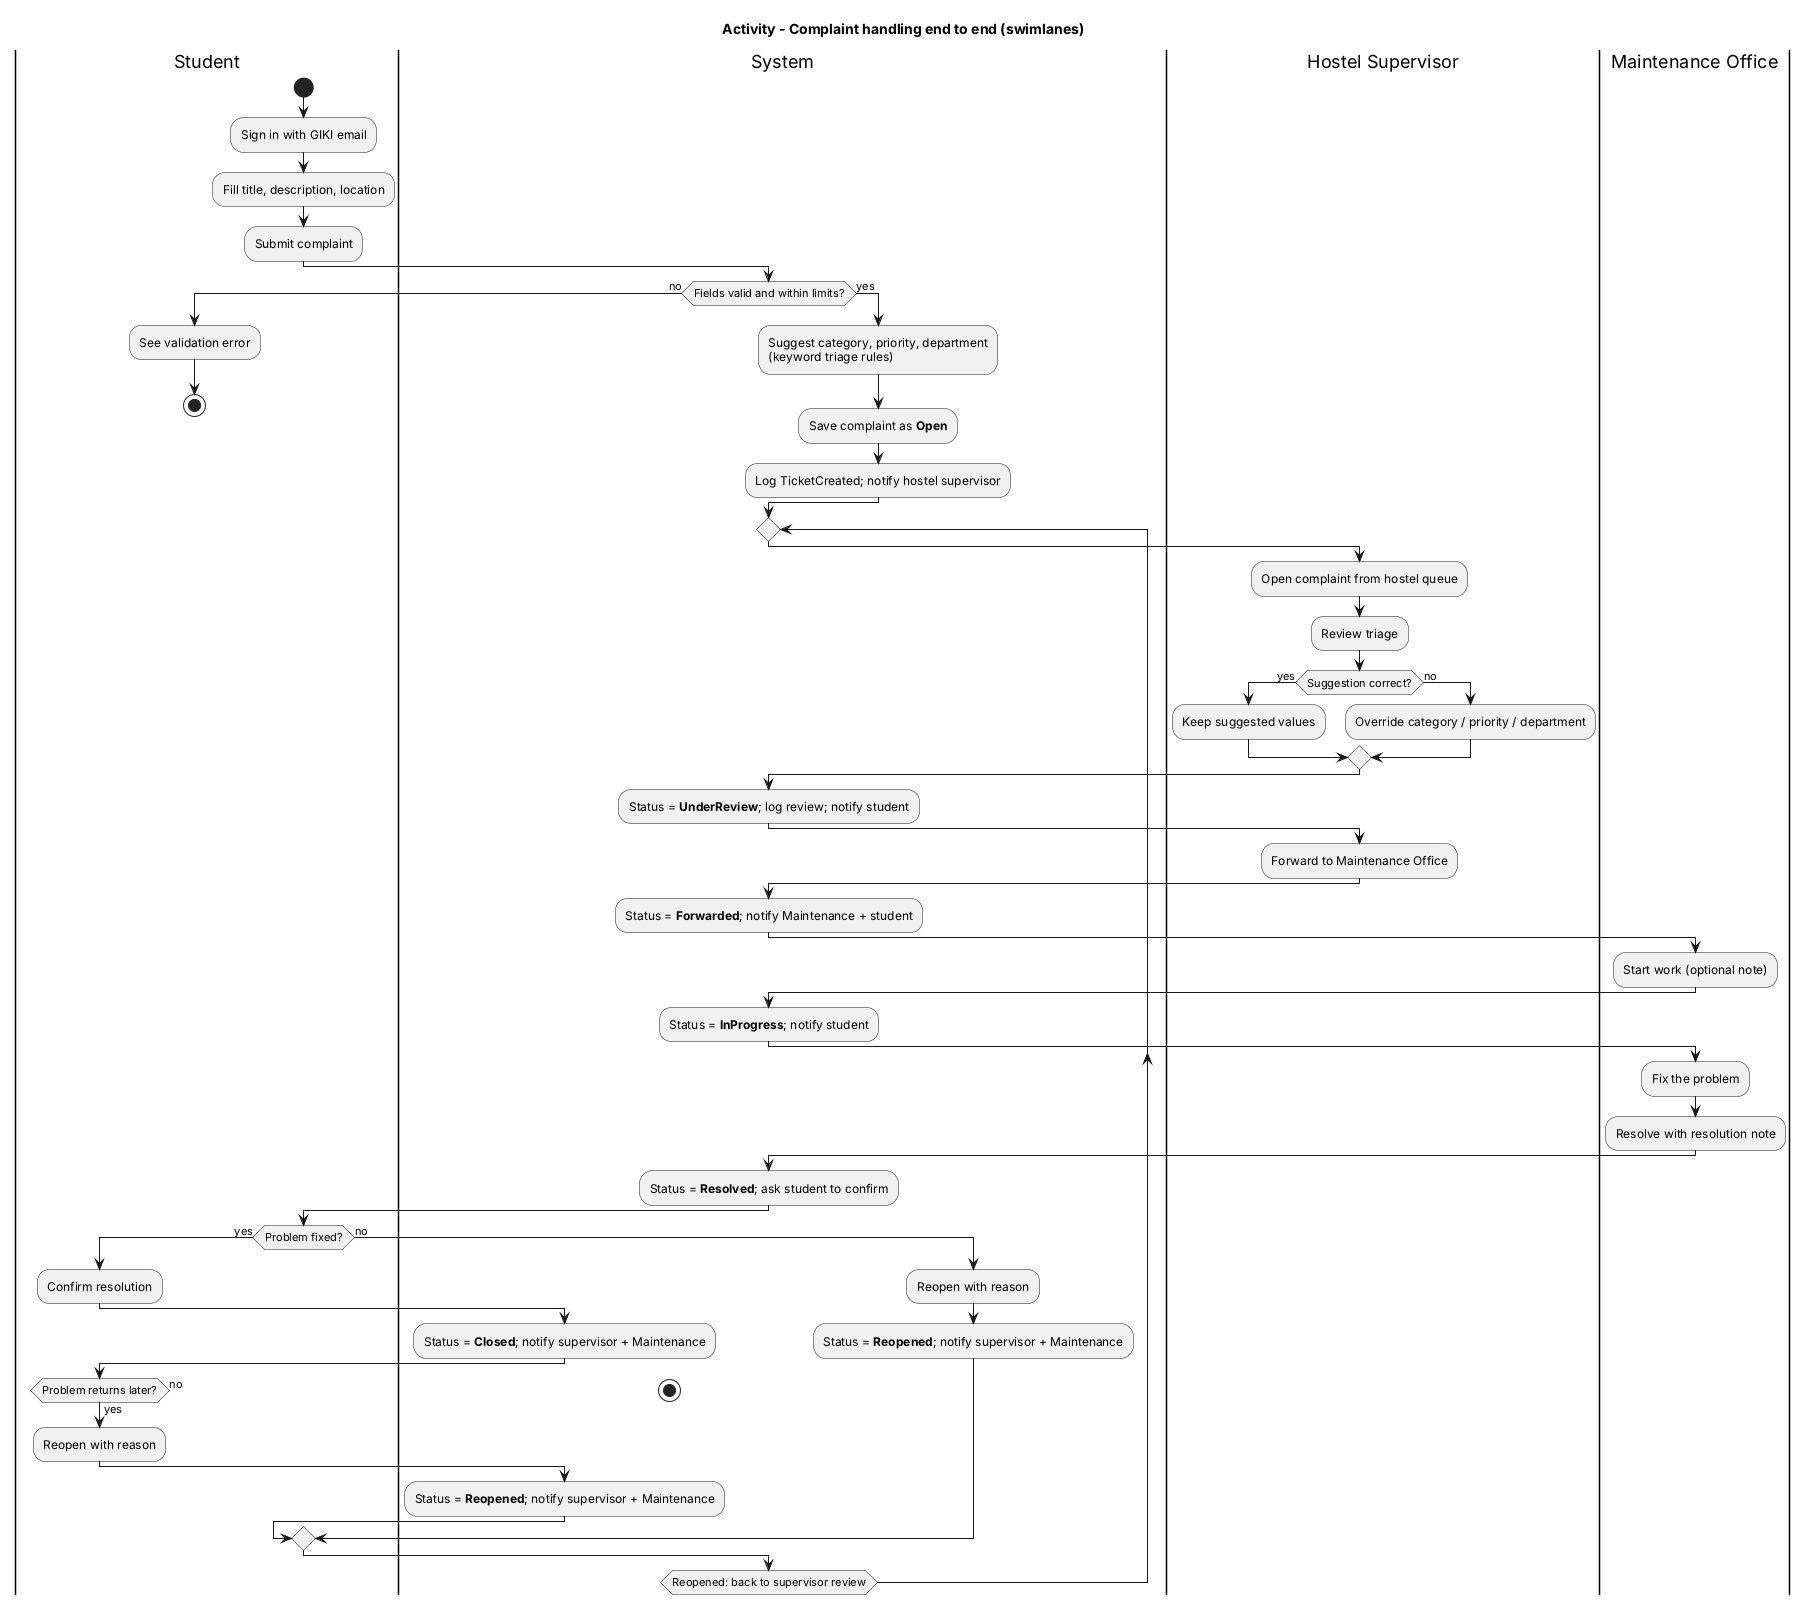

The diagram above was rendered by PlantUML. Its source (embedded in the PNG):
@startuml
title Activity - Complaint handling end to end (swimlanes)
|Student|
start
:Sign in with GIKI email;
:Fill title, description, location;
:Submit complaint;
|System|
if (Fields valid and within limits?) then (no)
  |Student|
  :See validation error;
  stop
else (yes)
  |System|
  :Suggest category, priority, department
  (keyword triage rules);
  :Save complaint as **Open**;
  :Log TicketCreated; notify hostel supervisor;
endif
repeat
  |Hostel Supervisor|
  :Open complaint from hostel queue;
  :Review triage;
  if (Suggestion correct?) then (yes)
    :Keep suggested values;
  else (no)
    :Override category / priority / department;
  endif
  |System|
  :Status = **UnderReview**; log review; notify student;
  |Hostel Supervisor|
  :Forward to Maintenance Office;
  |System|
  :Status = **Forwarded**; notify Maintenance + student;
  |Maintenance Office|
  :Start work (optional note);
  |System|
  :Status = **InProgress**; notify student;
  |Maintenance Office|
  :Fix the problem;
  :Resolve with resolution note;
  |System|
  :Status = **Resolved**; ask student to confirm;
  |Student|
  if (Problem fixed?) then (yes)
    :Confirm resolution;
    |System|
    :Status = **Closed**; notify supervisor + Maintenance;
    |Student|
    if (Problem returns later?) then (yes)
      :Reopen with reason;
      |System|
      :Status = **Reopened**; notify supervisor + Maintenance;
    else (no)
      stop
    endif
  else (no)
    :Reopen with reason;
    |System|
    :Status = **Reopened**; notify supervisor + Maintenance;
  endif
repeat while (Reopened: back to supervisor review)
@enduml